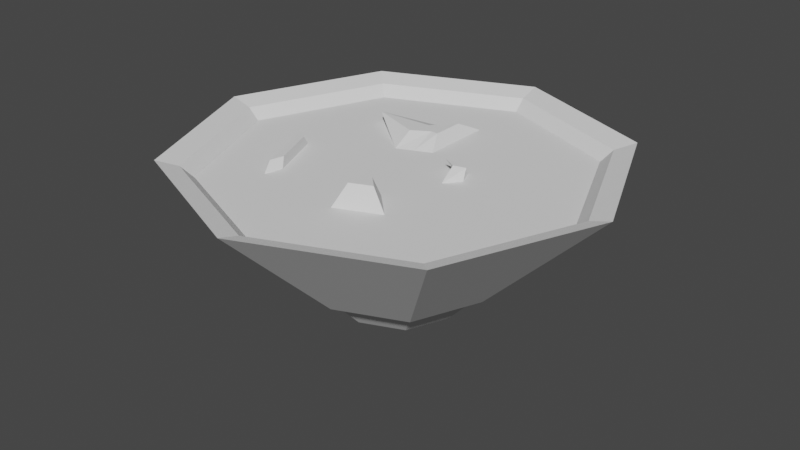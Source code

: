 # Source: soup.blend  (saved by Blender 2.80.75; exported with 4.5.12 LTS)
import bpy
from mathutils import Matrix  # noqa: F401  (used for matrix-valued properties, if any)

bpy.ops.wm.read_factory_settings(use_empty=True)
scene = bpy.context.scene
scene.name = 'Scene'

# ---- collections
col_collection = bpy.data.collections.new('Collection'); scene.collection.children.link(col_collection)

# ---- world
world_world = bpy.data.worlds.new('World'); scene.world = world_world
world_world.use_nodes = True; world_world.node_tree.nodes.clear()
_N = world_world.node_tree.nodes; _L = world_world.node_tree.links
n0 = _N.new('ShaderNodeOutputWorld'); n0.name = 'World Output'; n0.location = (300, 300)
n1 = _N.new('ShaderNodeBackground'); n1.name = 'Background'; n1.location = (10, 300)
n1.inputs[0].default_value = (0.05088, 0.05088, 0.05088, 1.0)
_L.new(n1.outputs[0], n0.inputs[0])
n0.is_active_output = True
world_world.color = (0.05088, 0.05088, 0.05088)
world_world.use_sun_shadow = False
world_world.sun_shadow_jitter_overblur = 0.0

# ---- meshes
me_cylinder = bpy.data.meshes.new('Cylinder')
me_cylinder.from_pydata([(-4.271e-09, 0.4267, -1.0), (3.046e-09, 1.409, 0.04467), (0.3017, 0.3017, -1.0), (0.9962, 0.9962, 0.04467), (0.4267, -1.865e-08, -1.0), (1.409, -6.158e-08, 0.04467), (0.3017, -0.3017, -1.0), (0.9962, -0.9962, 0.04467), (-4.158e-08, -0.4267, -1.0), (-1.201e-07, -1.409, 0.04467), (-0.3017, -0.3017, -1.0), (-0.9962, -0.9962, 0.04467), (-0.4267, 5.089e-09, -1.0), (-1.409, 1.68e-08, 0.04467), (-0.3017, 0.3017, -1.0), (-0.9962, 0.9962, 0.04467), (0.3259, 0.3259, -0.8646), (-5.415e-08, 0.4609, -0.8646), (0.4609, -2.015e-08, -0.8646), (0.3259, -0.3259, -0.8646), (-9.444e-08, -0.4609, -0.8646), (-0.3259, -0.3259, -0.8646), (-0.4609, 5.496e-09, -0.8646), (-0.3259, 0.3259, -0.8646), (0.9355, 0.9355, -0.03516), (-1.607e-08, 1.323, -0.03516), (1.323, -5.783e-08, -0.03516), (0.9355, -0.9355, -0.03516), (-1.317e-07, -1.323, -0.03516), (-0.9355, -0.9355, -0.03516), (-1.323, 1.578e-08, -0.03516), (-0.9355, 0.9355, -0.03516), (0.2425, 0.2425, -0.03516), (-8.144e-08, 0.3429, -0.03516), (0.3429, -2.603e-08, -0.03516), (0.2425, -0.2425, -0.03516), (-1.114e-07, -0.3429, -0.03516), (-0.2425, -0.2425, -0.03516), (-0.3429, -6.95e-09, -0.03516), (-0.2425, 0.2425, -0.03516), (-1.287e-07, -1.176, -0.03516), (-0.8315, -0.8315, -0.03516), (1.176, -5.306e-08, -0.03516), (0.8315, -0.8315, -0.03516), (-2.587e-08, 1.176, -0.03516), (0.8315, 0.8315, -0.03516), (-0.8315, 0.8315, -0.03516), (-1.176, 1.237e-08, -0.03516), (-2.816e-09, 0.6221, -0.7922), (0.4399, 0.4399, -0.7922), (0.6221, -2.719e-08, -0.7922), (0.4399, -0.4399, -0.7922), (-5.72e-08, -0.6221, -0.7922), (-0.4399, -0.4399, -0.7922), (-0.6221, 7.418e-09, -0.7922), (-0.4399, 0.4399, -0.7922), (-1.224e-07, -0.8749, -0.03516), (0.8749, -4.329e-08, -0.03516), (-4.595e-08, 0.8749, -0.03516), (-0.6187, 0.6187, -0.03516), (-0.6187, -0.6187, -0.03516), (0.6187, -0.6187, -0.03516), (0.6187, 0.6187, -0.03516), (-0.8749, 5.387e-09, -0.03516), (0.04093, -0.4296, -0.03516), (0.1645, -0.3784, -0.03516), (0.04093, -0.7007, -0.03516), (0.3562, -0.5702, -0.03516), (0.09793, -0.4764, 0.1141), (0.1573, -0.4519, 0.1141), (0.09793, -0.6067, 0.1141), (0.2494, -0.544, 0.1141), (1.105, 1.105, 0.09041), (7.858e-09, 1.563, 0.09041), (1.356e-09, 0.6901, -0.7746), (1.563, -6.831e-08, 0.09041), (1.105, -1.105, 0.09041), (-1.288e-07, -1.563, 0.09041), (-1.105, -1.105, 0.09041), (-1.563, 1.864e-08, 0.09041), (-1.105, 1.105, 0.09041), (0.488, 0.488, -0.7746), (0.6901, -3.016e-08, -0.7746), (0.488, -0.488, -0.7746), (-5.897e-08, -0.6901, -0.7746), (-0.488, -0.488, -0.7746), (-0.6901, 8.229e-09, -0.7746), (-0.488, 0.488, -0.7746), (-0.4008, -0.07046, -0.03516), (-0.3332, -0.2336, -0.03516), (-0.5863, -0.4867, -0.03516), (-0.7587, -0.07046, -0.03516), (-0.6394, -0.5447, 0.03411), (-0.8373, -0.06699, 0.03411), (-0.6144, -0.4427, 0.03411), (-0.7475, -0.1214, 0.03411), (-0.06009, 0.4665, 0.05019), (-0.2425, 0.3941, 0.05019), (-0.06009, 0.7016, 0.05019), (-0.6187, 0.5376, 0.05019), (-0.1509, 0.3642, -1.0), (-0.4981, 1.202, 0.04467), (-0.1629, 0.3934, -0.8646), (-0.4677, 1.129, -0.03516), (-0.1212, 0.2927, -0.03516), (-0.4158, 1.004, -0.03516), (-0.2199, 0.531, -0.7922), (-0.3093, 0.7468, -0.03516), (-0.5525, 1.334, 0.09041), (-0.244, 0.589, -0.7746), (-0.1136, 0.4711, 0.05019), (-0.1967, 0.5476, 0.05019), (0.4317, 0.1082, -0.03516), (0.3818, 0.2288, -0.03516), (0.6965, 0.1082, -0.03516), (0.569, 0.416, -0.03516), (0.3429, 0.1125, 0.05005), (0.2425, 0.1667, 0.05005), (0.4317, 0.1367, 0.05005), (0.3818, 0.1636, 0.05005), (-7.451e-08, 0.3429, -0.03974), (-0.2425, 0.2425, -0.03974), (-4.47e-08, 0.8749, -0.03974), (-0.6187, 0.6187, -0.03974), (-0.06009, 0.4665, -0.1767), (-0.2425, 0.3941, -0.1767), (-0.06009, 0.7016, -0.1767), (-0.6187, 0.5376, -0.1767), (-0.1212, 0.2927, -0.03974), (-0.3093, 0.7468, -0.03974), (-0.1136, 0.4711, -0.1767), (-0.1967, 0.5476, -0.1767), (-0.6187, -0.6187, -0.03741), (-0.8749, 0.0, -0.03741), (-0.5863, -0.4867, -0.03741), (-0.7587, -0.07046, -0.03741), (-0.6394, -0.5447, -0.09727), (-0.8373, -0.06699, -0.09727), (-0.6144, -0.4427, -0.09727), (-0.7475, -0.1214, -0.09727), (0.04093, -0.4296, -0.03609), (0.1645, -0.3784, -0.03609), (0.04093, -0.7007, -0.03609), (0.3562, -0.5702, -0.03609), (0.09793, -0.4764, -0.1521), (0.1573, -0.4519, -0.1521), (0.09793, -0.6067, -0.1521), (0.2494, -0.544, -0.1521), (0.2425, 0.2425, -0.0354), (0.3429, -2.98e-08, -0.0354), (0.4317, 0.1082, -0.0354), (0.3818, 0.2288, -0.0354), (0.3429, 0.1125, -0.1589), (0.2425, 0.1667, -0.1589), (0.4317, 0.1367, -0.1589), (0.3818, 0.1636, -0.1589), (-0.002358, 0.3724, -0.9685), (0.2569, 0.265, -0.9685), (0.3643, 0.005693, -0.9685), (0.2569, -0.2536, -0.9685), (-0.002358, -0.361, -0.9685), (-0.2617, -0.2536, -0.9685), (-0.3691, 0.005693, -0.9685), (-0.2617, 0.265, -0.9685), (-0.132, 0.3187, -0.9685)], [], [(54, 53, 85, 86), (1, 3, 72, 73), (101, 1, 73, 108), (55, 54, 86, 87), (5, 7, 76, 75), (106, 55, 87, 109), (5, 3, 16, 18), (49, 48, 74, 81), (9, 11, 78, 77), (2, 4, 158, 157), (102, 23, 31, 103), (11, 9, 20, 21), (101, 15, 23, 102), (3, 1, 17, 16), (7, 5, 18, 19), (13, 11, 21, 22), (9, 7, 19, 20), (15, 13, 22, 23), (60, 56, 36, 37), (22, 21, 29, 30), (20, 19, 27, 28), (18, 16, 24, 26), (23, 22, 30, 31), (21, 20, 28, 29), (19, 18, 26, 27), (16, 17, 25, 24), (32, 33, 104, 39, 38, 37, 36, 35, 34), (61, 57, 34, 35), (62, 58, 33, 32), (104, 33, 96, 110), (37, 38, 88, 89), (36, 56, 66, 64), (57, 62, 115, 114), (59, 63, 38, 39), (31, 30, 47, 46), (26, 24, 45, 42), (28, 27, 43, 40), (30, 29, 41, 47), (103, 31, 46, 105), (24, 25, 44, 45), (27, 26, 42, 43), (29, 28, 40, 41), (100, 106, 48, 0), (12, 54, 55, 14), (10, 53, 54, 12), (8, 52, 53, 10), (6, 51, 52, 8), (4, 50, 51, 6), (2, 49, 50, 4), (0, 48, 49, 2), (46, 47, 63, 59), (42, 45, 62, 57), (40, 43, 61, 56), (47, 41, 60, 63), (105, 46, 59, 107), (45, 44, 58, 62), (43, 42, 57, 61), (41, 40, 56, 60), (64, 66, 70, 68), (61, 35, 65, 67), (35, 36, 64, 65), (56, 61, 67, 66), (70, 71, 69, 68), (67, 65, 69, 71), (65, 64, 68, 69), (66, 67, 71, 70), (74, 73, 72, 81), (81, 72, 75, 82), (82, 75, 76, 83), (83, 76, 77, 84), (84, 77, 78, 85), (85, 78, 79, 86), (86, 79, 80, 87), (109, 108, 73, 74), (11, 13, 79, 78), (53, 52, 84, 85), (7, 9, 77, 76), (52, 51, 83, 84), (51, 50, 82, 83), (3, 5, 75, 72), (13, 15, 80, 79), (50, 49, 81, 82), (91, 90, 89, 88), (60, 37, 89, 90), (60, 90, 94, 92), (38, 63, 91, 88), (93, 92, 94, 95), (63, 60, 92, 93), (91, 63, 93, 95), (90, 91, 95, 94), (111, 99, 97, 110), (107, 59, 99, 111), (59, 39, 97, 99), (33, 58, 98, 96), (58, 107, 111, 98), (98, 111, 110, 96), (87, 80, 108, 109), (44, 105, 107, 58), (14, 55, 106, 100), (25, 103, 105, 44), (39, 104, 110, 97), (1, 101, 102, 17), (17, 102, 103, 25), (48, 106, 109, 74), (15, 101, 108, 80), (114, 115, 113, 112), (34, 112, 118, 116), (34, 57, 114, 112), (62, 32, 113, 115), (117, 116, 118, 119), (112, 113, 119, 118), (32, 34, 116, 117), (113, 32, 117, 119), (128, 120, 124, 130), (131, 127, 125, 130), (129, 123, 127, 131), (123, 121, 125, 127), (120, 122, 126, 124), (122, 129, 131, 126), (126, 131, 130, 124), (121, 128, 130, 125), (132, 134, 138, 136), (137, 136, 138, 139), (133, 132, 136, 137), (135, 133, 137, 139), (134, 135, 139, 138), (140, 142, 146, 144), (146, 147, 145, 144), (143, 141, 145, 147), (141, 140, 144, 145), (142, 143, 147, 146), (149, 150, 154, 152), (153, 152, 154, 155), (150, 151, 155, 154), (148, 149, 152, 153), (151, 148, 153, 155), (156, 157, 158, 159, 160, 161, 162, 163, 164), (14, 100, 164, 163), (100, 0, 156, 164), (12, 14, 163, 162), (10, 12, 162, 161), (8, 10, 161, 160), (6, 8, 160, 159), (0, 2, 157, 156), (4, 6, 159, 158)])
_uv = me_cylinder.uv_layers.new(name='UVMap')
_uv.uv.foreach_set('vector', [0.7329, 0.7895, 0.7463, 0.7895, 0.7474, 0.7916, 0.7326, 0.7916, 0.7279, 0.6708, 0.7019, 0.6454, 0.7037, 0.6407, 0.7326, 0.6689, 0.7279, 0.6888, 0.7279, 0.6708, 0.7326, 0.6689, 0.7326, 0.6889, 0.6781, 0.7916, 0.6762, 0.8054, 0.6739, 0.8062, 0.6761, 0.7909, 0.6652, 0.6453, 0.6392, 0.6706, 0.6342, 0.6687, 0.663, 0.6406, 0.6838, 0.7859, 0.6781, 0.7916, 0.6761, 0.7909, 0.6824, 0.7846, 0.4204, 0.8888, 0.2615, 0.8888, 0.2936, 0.7301, 0.3456, 0.7301, 0.7036, 0.7778, 0.6895, 0.7802, 0.6887, 0.7782, 0.7043, 0.7756, 0.6392, 0.7066, 0.6652, 0.7321, 0.663, 0.7369, 0.6342, 0.7086, 0.7189, 0.8022, 0.7097, 0.8022, 0.7099, 0.8003, 0.7178, 0.8003, 0.0648, 0.9224, 0.04609, 0.904, 0.1344, 0.7508, 0.1881, 0.8038, 0.6652, 0.7321, 0.6392, 0.7066, 0.6723, 0.6939, 0.6808, 0.7022, 0.8431, 0.8252, 0.8556, 0.8384, 0.8155, 0.8579, 0.8114, 0.8536, 0.8005, 0.8037, 0.8305, 0.812, 0.8073, 0.8493, 0.7975, 0.8466, 0.6392, 0.6706, 0.6652, 0.6453, 0.6808, 0.6738, 0.6723, 0.6821, 0.8518, 0.6757, 0.8158, 0.6757, 0.8227, 0.6406, 0.8345, 0.6406, 0.6392, 0.7066, 0.6392, 0.6706, 0.6723, 0.6821, 0.6723, 0.6939, 0.8556, 0.8384, 0.8611, 0.8674, 0.8173, 0.8674, 0.8155, 0.8579, 0.2014, 0.3515, 0.1303, 0.2817, 0.2041, 0.252, 0.2319, 0.2793, 0.853, 0.7487, 0.8431, 0.7487, 0.8176, 0.7222, 0.8461, 0.7222, 0.8361, 0.7571, 0.8361, 0.7688, 0.7975, 0.7798, 0.7975, 0.746, 0.8431, 0.7771, 0.853, 0.7771, 0.8461, 0.8037, 0.8176, 0.8037, 0.6447, 0.8456, 0.6342, 0.844, 0.6347, 0.8062, 0.6647, 0.8109, 0.8431, 0.7487, 0.8361, 0.7571, 0.7975, 0.746, 0.8176, 0.7222, 0.8361, 0.7688, 0.8431, 0.7771, 0.8176, 0.8037, 0.7975, 0.7798, 0.6547, 0.8642, 0.6532, 0.854, 0.6891, 0.8349, 0.6935, 0.8642, 0.2713, 0.1863, 0.2992, 0.2136, 0.2992, 0.2329, 0.2992, 0.2522, 0.2713, 0.2794, 0.2319, 0.2793, 0.2041, 0.252, 0.2041, 0.2134, 0.2319, 0.1862, 0.1303, 0.1833, 0.2014, 0.1138, 0.2319, 0.1862, 0.2041, 0.2134, 0.3019, 0.1141, 0.373, 0.1838, 0.2992, 0.2136, 0.2713, 0.1863, 0.06337, 0.5276, 0.06337, 0.5469, 0.0404, 0.5455, 0.03808, 0.5384, 0.2319, 0.2793, 0.2713, 0.2794, 0.2649, 0.2912, 0.2384, 0.2911, 0.2041, 0.252, 0.1303, 0.2817, 0.1521, 0.2664, 0.1897, 0.2512, 0.2014, 0.1138, 0.3019, 0.1141, 0.2767, 0.1322, 0.2266, 0.132, 0.373, 0.2823, 0.3019, 0.3517, 0.2713, 0.2794, 0.2992, 0.2522, 0.4351, 0.3076, 0.3277, 0.4126, 0.3192, 0.3927, 0.4148, 0.2993, 0.1756, 0.05292, 0.3277, 0.05327, 0.3192, 0.07321, 0.1841, 0.0729, 0.06815, 0.3068, 0.06815, 0.1579, 0.08854, 0.1662, 0.08854, 0.2986, 0.3277, 0.4126, 0.1756, 0.4123, 0.1841, 0.3923, 0.3192, 0.3927, 0.4351, 0.2332, 0.4351, 0.3076, 0.4148, 0.2993, 0.4148, 0.2332, 0.3277, 0.05327, 0.4351, 0.1588, 0.4148, 0.167, 0.3192, 0.07321, 0.06815, 0.1579, 0.1756, 0.05292, 0.1841, 0.0729, 0.08854, 0.1662, 0.1756, 0.4123, 0.06815, 0.3068, 0.08854, 0.2986, 0.1841, 0.3923, 0.6905, 0.7923, 0.6838, 0.7859, 0.6895, 0.7802, 0.6944, 0.7883, 0.6853, 0.8056, 0.6762, 0.8054, 0.6781, 0.7916, 0.6867, 0.7962, 0.7384, 0.8193, 0.744, 0.8185, 0.744, 0.834, 0.7384, 0.83, 0.7467, 0.7758, 0.7558, 0.7783, 0.7463, 0.7895, 0.7402, 0.7835, 0.7467, 0.7649, 0.7558, 0.7624, 0.7558, 0.7783, 0.7467, 0.7758, 0.7402, 0.7572, 0.7463, 0.7512, 0.7558, 0.7624, 0.7467, 0.7649, 0.7326, 0.8193, 0.7384, 0.8185, 0.7384, 0.834, 0.7326, 0.83, 0.6944, 0.7883, 0.6895, 0.7802, 0.7036, 0.7778, 0.7041, 0.7867, 0.4148, 0.2993, 0.3192, 0.3927, 0.3019, 0.3517, 0.373, 0.2823, 0.1841, 0.0729, 0.3192, 0.07321, 0.3019, 0.1141, 0.2014, 0.1138, 0.08854, 0.2986, 0.08854, 0.1662, 0.1303, 0.1833, 0.1303, 0.2817, 0.3192, 0.3927, 0.1841, 0.3923, 0.2014, 0.3515, 0.3019, 0.3517, 0.4148, 0.2332, 0.4148, 0.2993, 0.373, 0.2823, 0.373, 0.2331, 0.3192, 0.07321, 0.4148, 0.167, 0.373, 0.1838, 0.3019, 0.1141, 0.08854, 0.1662, 0.1841, 0.0729, 0.2014, 0.1138, 0.1303, 0.1833, 0.1841, 0.3923, 0.08854, 0.2986, 0.1303, 0.2817, 0.2014, 0.3515, 0.6127, 0.2664, 0.6127, 0.2335, 0.6367, 0.2436, 0.6367, 0.2594, 0.1303, 0.1833, 0.2041, 0.2134, 0.1897, 0.2316, 0.1521, 0.2162, 0.2041, 0.2134, 0.2041, 0.252, 0.1897, 0.2512, 0.1897, 0.2316, 0.1303, 0.2817, 0.1303, 0.1833, 0.1521, 0.2162, 0.1521, 0.2664, 0.5249, 0.201, 0.5249, 0.1769, 0.5429, 0.1842, 0.5429, 0.1937, 0.6127, 0.2335, 0.6127, 0.2728, 0.589, 0.2654, 0.589, 0.2465, 0.5551, 0.1787, 0.5551, 0.1983, 0.5429, 0.1937, 0.5429, 0.1842, 0.5491, 0.2335, 0.5491, 0.2837, 0.5254, 0.2708, 0.5254, 0.2467, 0.6887, 0.7782, 0.6676, 0.7429, 0.703, 0.737, 0.7043, 0.7756, 0.7043, 0.7408, 0.7283, 0.737, 0.7283, 0.7759, 0.7043, 0.758, 0.7474, 0.7491, 0.7737, 0.7222, 0.7975, 0.7504, 0.7579, 0.7615, 0.7579, 0.7615, 0.7975, 0.7504, 0.7975, 0.7903, 0.7579, 0.7791, 0.7579, 0.7791, 0.7975, 0.7903, 0.7737, 0.8185, 0.7474, 0.7916, 0.7474, 0.7916, 0.7737, 0.8185, 0.7401, 0.8185, 0.7326, 0.7916, 0.6739, 0.8062, 0.6342, 0.8062, 0.6391, 0.7715, 0.6761, 0.7909, 0.6824, 0.7846, 0.6533, 0.7572, 0.6676, 0.7429, 0.6887, 0.7782, 0.6652, 0.7321, 0.7019, 0.7322, 0.7037, 0.737, 0.663, 0.7369, 0.7463, 0.7895, 0.7558, 0.7783, 0.7579, 0.7791, 0.7474, 0.7916, 0.6392, 0.6706, 0.6392, 0.7066, 0.6342, 0.7086, 0.6342, 0.6687, 0.7558, 0.7783, 0.7558, 0.7624, 0.7579, 0.7615, 0.7579, 0.7791, 0.7558, 0.7624, 0.7463, 0.7512, 0.7474, 0.7491, 0.7579, 0.7615, 0.7019, 0.6454, 0.6652, 0.6453, 0.663, 0.6406, 0.7037, 0.6407, 0.7019, 0.7322, 0.7279, 0.7068, 0.7326, 0.7088, 0.7037, 0.737, 0.7463, 0.7512, 0.7329, 0.7512, 0.7326, 0.7491, 0.7474, 0.7491, 0.2855, 0.3399, 0.2178, 0.3397, 0.2384, 0.2911, 0.2649, 0.2912, 0.2014, 0.3515, 0.2319, 0.2793, 0.2384, 0.2911, 0.2178, 0.3397, 0.3821, 0.5975, 0.3821, 0.5822, 0.3928, 0.5749, 0.3928, 0.5867, 0.2713, 0.2794, 0.3019, 0.3517, 0.2855, 0.3399, 0.2649, 0.2912, 0.4725, 0.5071, 0.4725, 0.5827, 0.4632, 0.5703, 0.4632, 0.5195, 0.4825, 0.5927, 0.4825, 0.6888, 0.472, 0.6777, 0.472, 0.6035, 0.4149, 0.5204, 0.4167, 0.5021, 0.427, 0.5135, 0.4257, 0.5276, 0.4167, 0.585, 0.4149, 0.5204, 0.4257, 0.5276, 0.427, 0.5775, 0.1529, 0.5423, 0.1758, 0.6002, 0.1343, 0.5571, 0.1375, 0.5352, 0.1884, 0.5461, 0.1884, 0.5954, 0.1758, 0.6002, 0.1529, 0.5423, 0.111, 0.4969, 0.111, 0.5741, 0.09493, 0.5564, 0.1003, 0.5071, 0.07792, 0.5083, 0.07792, 0.5726, 0.06337, 0.555, 0.06337, 0.5266, 0.1884, 0.4969, 0.1884, 0.5461, 0.1529, 0.5423, 0.1664, 0.5151, 0.1664, 0.5151, 0.1529, 0.5423, 0.1375, 0.5352, 0.1338, 0.5282, 0.6761, 0.7909, 0.6391, 0.7715, 0.6533, 0.7572, 0.6824, 0.7846, 0.4148, 0.167, 0.4148, 0.2332, 0.373, 0.2331, 0.373, 0.1838, 0.6867, 0.7962, 0.6781, 0.7916, 0.6838, 0.7859, 0.6905, 0.7923, 0.4351, 0.1588, 0.4351, 0.2332, 0.4148, 0.2332, 0.4148, 0.167, 0.06337, 0.5083, 0.06337, 0.5276, 0.03808, 0.5384, 0.04013, 0.5166, 0.8305, 0.812, 0.8431, 0.8252, 0.8114, 0.8536, 0.8073, 0.8493, 0.08351, 0.9409, 0.0648, 0.9224, 0.1881, 0.8038, 0.2418, 0.8568, 0.6895, 0.7802, 0.6838, 0.7859, 0.6824, 0.7846, 0.6887, 0.7782, 0.7279, 0.7068, 0.7279, 0.6888, 0.7326, 0.6889, 0.7326, 0.7088, 0.2266, 0.132, 0.2767, 0.1322, 0.2614, 0.1681, 0.2418, 0.168, 0.6127, 0.2664, 0.6301, 0.2749, 0.6301, 0.2873, 0.6162, 0.2864, 0.2319, 0.1862, 0.2014, 0.1138, 0.2266, 0.132, 0.2418, 0.168, 0.3019, 0.1141, 0.2713, 0.1863, 0.2614, 0.1681, 0.2767, 0.1322, 0.6248, 0.1379, 0.6116, 0.1272, 0.6098, 0.1138, 0.6164, 0.1191, 0.7301, 0.2712, 0.7301, 0.2899, 0.7167, 0.2816, 0.7177, 0.2741, 0.7307, 0.2335, 0.7307, 0.2712, 0.7167, 0.257, 0.7191, 0.2421, 0.6268, 0.1152, 0.6367, 0.1333, 0.6248, 0.1379, 0.6164, 0.1191, 0.8026, 0.1808, 0.8047, 0.1616, 0.8273, 0.1648, 0.8302, 0.1722, 0.8448, 0.1807, 0.8612, 0.2407, 0.8246, 0.1935, 0.8302, 0.1722, 0.838, 0.2899, 0.838, 0.3391, 0.8148, 0.3438, 0.8005, 0.2855, 0.425, 0.5965, 0.425, 0.6737, 0.4017, 0.6562, 0.4063, 0.6068, 0.5063, 0.7843, 0.5063, 0.849, 0.484, 0.8298, 0.484, 0.8012, 0.838, 0.2407, 0.838, 0.2899, 0.8005, 0.2855, 0.809, 0.2585, 0.8612, 0.1551, 0.8448, 0.1807, 0.8302, 0.1722, 0.8273, 0.1648, 0.8005, 0.2, 0.8026, 0.1808, 0.8302, 0.1722, 0.8246, 0.1935, 0.4289, 0.7301, 0.4316, 0.7434, 0.4225, 0.7506, 0.4204, 0.7404, 0.8705, 0.2307, 0.8705, 0.1551, 0.8799, 0.1674, 0.8799, 0.2183, 0.8897, 0.2407, 0.8897, 0.3367, 0.8805, 0.3257, 0.8805, 0.2516, 0.4316, 0.8081, 0.4289, 0.8263, 0.4204, 0.8146, 0.4225, 0.8006, 0.4316, 0.7434, 0.4316, 0.8081, 0.4225, 0.8006, 0.4225, 0.7506, 0.6977, 0.7843, 0.6977, 0.8171, 0.6787, 0.8083, 0.6787, 0.7925, 0.4198, 0.6871, 0.4198, 0.7112, 0.4017, 0.7038, 0.4017, 0.6944, 0.6366, 0.7843, 0.6366, 0.8237, 0.6177, 0.8161, 0.6177, 0.7972, 0.6977, 0.8171, 0.6977, 0.8367, 0.6778, 0.8317, 0.6778, 0.8223, 0.4314, 0.6737, 0.4314, 0.7238, 0.4198, 0.7112, 0.4198, 0.6871, 0.6787, 0.8147, 0.6589, 0.8074, 0.6561, 0.802, 0.6696, 0.7985, 0.6787, 0.7843, 0.6696, 0.7985, 0.6561, 0.802, 0.6607, 0.7949, 0.6556, 0.822, 0.6556, 0.8407, 0.6366, 0.832, 0.6378, 0.8246, 0.6561, 0.7843, 0.6561, 0.822, 0.6366, 0.8077, 0.6386, 0.7927, 0.6565, 0.8168, 0.6762, 0.8147, 0.6762, 0.8357, 0.6561, 0.8368, 0.7233, 0.7937, 0.7178, 0.8003, 0.7099, 0.8003, 0.7043, 0.7937, 0.7043, 0.7843, 0.7099, 0.7777, 0.7178, 0.7777, 0.7233, 0.7843, 0.7233, 0.789, 0.7253, 0.7836, 0.7253, 0.789, 0.7233, 0.789, 0.7233, 0.7843, 0.7253, 0.789, 0.7253, 0.7945, 0.7233, 0.7937, 0.7233, 0.789, 0.7189, 0.7759, 0.7253, 0.7836, 0.7233, 0.7843, 0.7178, 0.7777, 0.7097, 0.7759, 0.7189, 0.7759, 0.7178, 0.7777, 0.7099, 0.7777, 0.8243, 0.7029, 0.8301, 0.6952, 0.8316, 0.697, 0.8266, 0.7036, 0.8243, 0.7138, 0.8243, 0.7029, 0.8266, 0.7036, 0.8266, 0.713, 0.7253, 0.7945, 0.7189, 0.8022, 0.7178, 0.8003, 0.7233, 0.7937, 0.8301, 0.7215, 0.8243, 0.7138, 0.8266, 0.713, 0.8316, 0.7196])
me_cylinder.use_remesh_preserve_volume = False
me_cylinder.use_remesh_preserve_attributes = False
me_cylinder.use_mirror_vertex_groups = False
me_cylinder.update()

# ---- objects
ob_cylinder = bpy.data.objects.new('Cylinder', me_cylinder)

# ---- transforms, parenting, visibility, modifiers, constraints
ob_cylinder.location = (0.0, 0.0, 1.117)
ob_cylinder.lineart.crease_threshold = 0.0

# ---- collection membership
col_collection.objects.link(ob_cylinder)

# ---- scene / render settings (as saved in the file)
scene.frame_start = 1; scene.frame_end = 250; scene.frame_set(6)
scene.render.engine = 'BLENDER_EEVEE_NEXT'
scene.cycles.use_denoising = False
scene.cycles.samples = 128
scene.cycles.sampling_pattern = 'TABULATED_SOBOL'
scene.cycles.use_adaptive_sampling = False
scene.cycles.use_light_tree = False
scene.view_settings.view_transform = 'Filmic'
bpy.context.view_layer.update()

# ---- added for rendering (the .blend has no active camera and no usable light): camera, sun
cam_auto = bpy.data.cameras.new('AutoCamera')
cam_auto.lens = 50.0
cam_auto.sensor_width = 36.0
cam_auto.clip_end = 1000.0
ob_auto_camera = bpy.data.objects.new('AutoCamera', cam_auto)
scene.collection.objects.link(ob_auto_camera)
ob_auto_camera.location = (4.21763, -5.06115, 4.04792)
ob_auto_camera.rotation_euler = (1.09748, -7.21219e-08, 0.694738)
scene.camera = ob_auto_camera
light_auto_sun = bpy.data.lights.new('AutoSun', 'SUN')
light_auto_sun.energy = 3.0
light_auto_sun.angle = 0.0523599
ob_auto_sun = bpy.data.objects.new('AutoSun', light_auto_sun)
scene.collection.objects.link(ob_auto_sun)
ob_auto_sun.rotation_euler = (0.872665, 0.174533, 0.523599)
bpy.context.view_layer.update()

